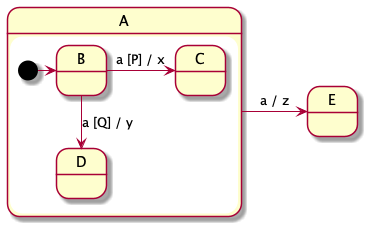

The diagram above was rendered by PlantUML. Its source (embedded in the PNG):
@startuml

state A {
    state B
    state C
    state D
    [*] -> B
    B -> C : a [P] / x
    B -->  D : a [Q] / y
}
state E
A -> E : a / z
@enduml